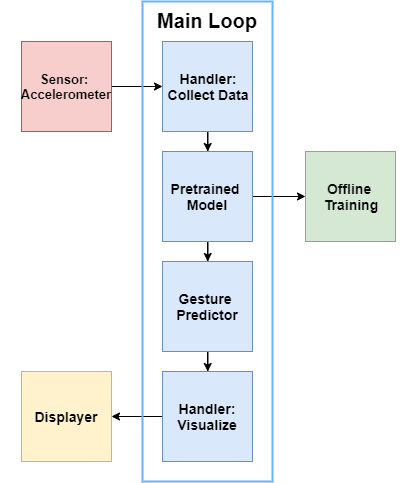

The diagram above was exported from draw.io. Its source (the exported page's mxGraphModel, read from the mxfile embedded in the PNG):
<mxGraphModel dx="981" dy="514" grid="1" gridSize="10" guides="1" tooltips="1" connect="1" arrows="1" fold="1" page="1" pageScale="1" pageWidth="850" pageHeight="1100" math="0" shadow="0">
  <root>
    <mxCell id="0" />
    <mxCell id="1" parent="0" />
    <mxCell id="MqTXifeuf7IaJtChzt6W-5" value="" style="edgeStyle=orthogonalEdgeStyle;rounded=0;orthogonalLoop=1;jettySize=auto;html=1;" edge="1" parent="1" source="MqTXifeuf7IaJtChzt6W-3" target="MqTXifeuf7IaJtChzt6W-4">
      <mxGeometry relative="1" as="geometry" />
    </mxCell>
    <mxCell id="MqTXifeuf7IaJtChzt6W-3" value="" style="whiteSpace=wrap;html=1;aspect=fixed;fillColor=#f8cecc;strokeColor=#b85450;" vertex="1" parent="1">
      <mxGeometry x="99" y="220" width="90" height="90" as="geometry" />
    </mxCell>
    <mxCell id="MqTXifeuf7IaJtChzt6W-7" value="" style="edgeStyle=orthogonalEdgeStyle;rounded=0;orthogonalLoop=1;jettySize=auto;html=1;" edge="1" parent="1" source="MqTXifeuf7IaJtChzt6W-4" target="MqTXifeuf7IaJtChzt6W-6">
      <mxGeometry relative="1" as="geometry" />
    </mxCell>
    <mxCell id="MqTXifeuf7IaJtChzt6W-4" value="" style="whiteSpace=wrap;html=1;aspect=fixed;fillColor=#dae8fc;strokeColor=#6c8ebf;" vertex="1" parent="1">
      <mxGeometry x="240" y="220" width="90" height="90" as="geometry" />
    </mxCell>
    <mxCell id="MqTXifeuf7IaJtChzt6W-10" value="" style="edgeStyle=orthogonalEdgeStyle;rounded=0;orthogonalLoop=1;jettySize=auto;html=1;" edge="1" parent="1" source="MqTXifeuf7IaJtChzt6W-6" target="MqTXifeuf7IaJtChzt6W-9">
      <mxGeometry relative="1" as="geometry" />
    </mxCell>
    <mxCell id="MqTXifeuf7IaJtChzt6W-16" value="" style="edgeStyle=orthogonalEdgeStyle;rounded=0;orthogonalLoop=1;jettySize=auto;html=1;" edge="1" parent="1" source="MqTXifeuf7IaJtChzt6W-6" target="MqTXifeuf7IaJtChzt6W-15">
      <mxGeometry relative="1" as="geometry" />
    </mxCell>
    <mxCell id="MqTXifeuf7IaJtChzt6W-6" value="" style="whiteSpace=wrap;html=1;aspect=fixed;fillColor=#dae8fc;strokeColor=#6c8ebf;" vertex="1" parent="1">
      <mxGeometry x="240" y="330" width="90" height="90" as="geometry" />
    </mxCell>
    <mxCell id="MqTXifeuf7IaJtChzt6W-15" value="" style="whiteSpace=wrap;html=1;aspect=fixed;fillColor=#d5e8d4;strokeColor=#82b366;" vertex="1" parent="1">
      <mxGeometry x="383" y="330" width="90" height="90" as="geometry" />
    </mxCell>
    <mxCell id="MqTXifeuf7IaJtChzt6W-12" value="" style="edgeStyle=orthogonalEdgeStyle;rounded=0;orthogonalLoop=1;jettySize=auto;html=1;" edge="1" parent="1" source="MqTXifeuf7IaJtChzt6W-9" target="MqTXifeuf7IaJtChzt6W-11">
      <mxGeometry relative="1" as="geometry" />
    </mxCell>
    <mxCell id="MqTXifeuf7IaJtChzt6W-9" value="" style="whiteSpace=wrap;html=1;aspect=fixed;fillColor=#dae8fc;strokeColor=#6c8ebf;" vertex="1" parent="1">
      <mxGeometry x="240" y="440" width="90" height="90" as="geometry" />
    </mxCell>
    <mxCell id="MqTXifeuf7IaJtChzt6W-14" value="" style="edgeStyle=orthogonalEdgeStyle;rounded=0;orthogonalLoop=1;jettySize=auto;html=1;" edge="1" parent="1" source="MqTXifeuf7IaJtChzt6W-11" target="MqTXifeuf7IaJtChzt6W-13">
      <mxGeometry relative="1" as="geometry" />
    </mxCell>
    <mxCell id="MqTXifeuf7IaJtChzt6W-11" value="" style="whiteSpace=wrap;html=1;aspect=fixed;fillColor=#dae8fc;strokeColor=#6c8ebf;" vertex="1" parent="1">
      <mxGeometry x="240" y="550" width="90" height="90" as="geometry" />
    </mxCell>
    <mxCell id="MqTXifeuf7IaJtChzt6W-13" value="" style="whiteSpace=wrap;html=1;aspect=fixed;fillColor=#fff2cc;strokeColor=#d6b656;" vertex="1" parent="1">
      <mxGeometry x="99" y="550" width="90" height="90" as="geometry" />
    </mxCell>
    <mxCell id="MqTXifeuf7IaJtChzt6W-17" value="" style="rounded=0;whiteSpace=wrap;html=1;fillColor=none;strokeWidth=2;strokeColor=#66B2FF;" vertex="1" parent="1">
      <mxGeometry x="220" y="180" width="130" height="480" as="geometry" />
    </mxCell>
    <mxCell id="MqTXifeuf7IaJtChzt6W-18" value="&lt;font style=&quot;font-size: 13px&quot;&gt;&lt;b&gt;Sensor: &lt;br&gt;Accelerometer&lt;/b&gt;&lt;/font&gt;" style="text;html=1;strokeColor=none;fillColor=none;align=center;verticalAlign=middle;whiteSpace=wrap;rounded=0;" vertex="1" parent="1">
      <mxGeometry x="78" y="255" width="130" height="20" as="geometry" />
    </mxCell>
    <mxCell id="MqTXifeuf7IaJtChzt6W-19" value="&lt;b&gt;&lt;font style=&quot;font-size: 14px&quot;&gt;Handler:&lt;br&gt;Collect Data&lt;/font&gt;&lt;/b&gt;" style="text;html=1;strokeColor=none;fillColor=none;align=center;verticalAlign=middle;whiteSpace=wrap;rounded=0;" vertex="1" parent="1">
      <mxGeometry x="220" y="255" width="130" height="20" as="geometry" />
    </mxCell>
    <mxCell id="MqTXifeuf7IaJtChzt6W-20" value="&lt;b style=&quot;font-size: 14px&quot;&gt;Pretrained&amp;nbsp;&lt;br&gt;Model&lt;br&gt;&lt;/b&gt;" style="text;html=1;strokeColor=none;fillColor=none;align=center;verticalAlign=middle;whiteSpace=wrap;rounded=0;" vertex="1" parent="1">
      <mxGeometry x="220" y="365" width="130" height="20" as="geometry" />
    </mxCell>
    <mxCell id="MqTXifeuf7IaJtChzt6W-21" value="&lt;b style=&quot;font-size: 14px&quot;&gt;Offline &lt;br&gt;Training&lt;br&gt;&lt;/b&gt;" style="text;html=1;strokeColor=none;fillColor=none;align=center;verticalAlign=middle;whiteSpace=wrap;rounded=0;" vertex="1" parent="1">
      <mxGeometry x="363" y="365" width="130" height="20" as="geometry" />
    </mxCell>
    <mxCell id="MqTXifeuf7IaJtChzt6W-22" value="&lt;b style=&quot;font-size: 14px&quot;&gt;Gesture &lt;br&gt;Predictor&lt;/b&gt;" style="text;html=1;strokeColor=none;fillColor=none;align=center;verticalAlign=middle;whiteSpace=wrap;rounded=0;" vertex="1" parent="1">
      <mxGeometry x="220" y="475" width="130" height="20" as="geometry" />
    </mxCell>
    <mxCell id="MqTXifeuf7IaJtChzt6W-23" value="&lt;b&gt;&lt;font style=&quot;font-size: 14px&quot;&gt;Handler:&lt;br&gt;Visualize&lt;br&gt;&lt;/font&gt;&lt;/b&gt;" style="text;html=1;strokeColor=none;fillColor=none;align=center;verticalAlign=middle;whiteSpace=wrap;rounded=0;" vertex="1" parent="1">
      <mxGeometry x="220" y="585" width="130" height="20" as="geometry" />
    </mxCell>
    <mxCell id="MqTXifeuf7IaJtChzt6W-24" value="&lt;b&gt;&lt;font style=&quot;font-size: 14px&quot;&gt;Displayer&lt;/font&gt;&lt;/b&gt;" style="text;html=1;strokeColor=none;fillColor=none;align=center;verticalAlign=middle;whiteSpace=wrap;rounded=0;" vertex="1" parent="1">
      <mxGeometry x="79" y="585" width="130" height="20" as="geometry" />
    </mxCell>
    <mxCell id="MqTXifeuf7IaJtChzt6W-25" value="&lt;b&gt;&lt;font style=&quot;font-size: 20px&quot;&gt;Main Loop&lt;/font&gt;&lt;/b&gt;" style="text;html=1;strokeColor=none;fillColor=none;align=center;verticalAlign=middle;whiteSpace=wrap;rounded=0;" vertex="1" parent="1">
      <mxGeometry x="220" y="189" width="130" height="20" as="geometry" />
    </mxCell>
  </root>
</mxGraphModel>